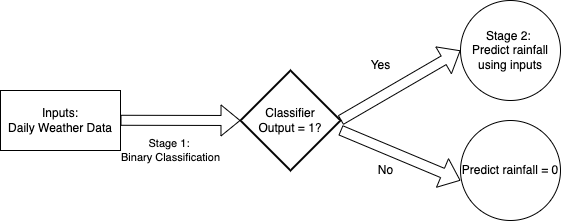

The diagram above was exported from draw.io. Its source (the exported page's mxGraphModel, read from the mxfile embedded in the PNG):
<mxGraphModel dx="844" dy="462" grid="1" gridSize="10" guides="1" tooltips="1" connect="1" arrows="1" fold="1" page="1" pageScale="1" pageWidth="850" pageHeight="1100" math="0" shadow="0">
  <root>
    <mxCell id="0" />
    <mxCell id="1" parent="0" />
    <mxCell id="lRbaY620mdh13KlskGnU-2" value="Inputs: &lt;br&gt;Daily Weather Data" style="rounded=0;whiteSpace=wrap;html=1;" vertex="1" parent="1">
      <mxGeometry x="60" y="200" width="120" height="60" as="geometry" />
    </mxCell>
    <mxCell id="lRbaY620mdh13KlskGnU-3" value="" style="shape=flexArrow;endArrow=classic;html=1;rounded=0;" edge="1" parent="1">
      <mxGeometry width="50" height="50" relative="1" as="geometry">
        <mxPoint x="180" y="229.78" as="sourcePoint" />
        <mxPoint x="300" y="230" as="targetPoint" />
      </mxGeometry>
    </mxCell>
    <mxCell id="lRbaY620mdh13KlskGnU-6" value="Stage 1:&amp;nbsp;&lt;br&gt;Binary Classification" style="edgeLabel;html=1;align=center;verticalAlign=middle;resizable=0;points=[];" vertex="1" connectable="0" parent="lRbaY620mdh13KlskGnU-3">
      <mxGeometry x="-0.0859" y="2" relative="1" as="geometry">
        <mxPoint x="-5" y="32" as="offset" />
      </mxGeometry>
    </mxCell>
    <mxCell id="lRbaY620mdh13KlskGnU-9" value="Classifier &lt;br&gt;Output = 1?" style="strokeWidth=2;html=1;shape=mxgraph.flowchart.decision;whiteSpace=wrap;" vertex="1" parent="1">
      <mxGeometry x="300" y="180" width="100" height="100" as="geometry" />
    </mxCell>
    <mxCell id="lRbaY620mdh13KlskGnU-10" value="" style="shape=flexArrow;endArrow=classic;html=1;rounded=0;" edge="1" parent="1">
      <mxGeometry width="50" height="50" relative="1" as="geometry">
        <mxPoint x="400" y="229.71" as="sourcePoint" />
        <mxPoint x="520" y="160" as="targetPoint" />
      </mxGeometry>
    </mxCell>
    <mxCell id="lRbaY620mdh13KlskGnU-12" value="Stage 2:&amp;nbsp;&lt;br&gt;Predict rainfall using inputs" style="ellipse;whiteSpace=wrap;html=1;aspect=fixed;" vertex="1" parent="1">
      <mxGeometry x="520" y="110" width="100" height="100" as="geometry" />
    </mxCell>
    <mxCell id="lRbaY620mdh13KlskGnU-13" value="Yes" style="text;html=1;align=center;verticalAlign=middle;resizable=0;points=[];autosize=1;strokeColor=none;fillColor=none;" vertex="1" parent="1">
      <mxGeometry x="420" y="160" width="40" height="30" as="geometry" />
    </mxCell>
    <mxCell id="lRbaY620mdh13KlskGnU-14" value="" style="shape=flexArrow;endArrow=classic;html=1;rounded=0;" edge="1" parent="1">
      <mxGeometry width="50" height="50" relative="1" as="geometry">
        <mxPoint x="400" y="239.71000000000004" as="sourcePoint" />
        <mxPoint x="520" y="290" as="targetPoint" />
      </mxGeometry>
    </mxCell>
    <mxCell id="lRbaY620mdh13KlskGnU-15" value="Predict rainfall = 0" style="ellipse;whiteSpace=wrap;html=1;aspect=fixed;" vertex="1" parent="1">
      <mxGeometry x="520" y="230" width="100" height="100" as="geometry" />
    </mxCell>
    <mxCell id="lRbaY620mdh13KlskGnU-16" value="No" style="text;html=1;align=center;verticalAlign=middle;resizable=0;points=[];autosize=1;strokeColor=none;fillColor=none;" vertex="1" parent="1">
      <mxGeometry x="425" y="265" width="40" height="30" as="geometry" />
    </mxCell>
  </root>
</mxGraphModel>